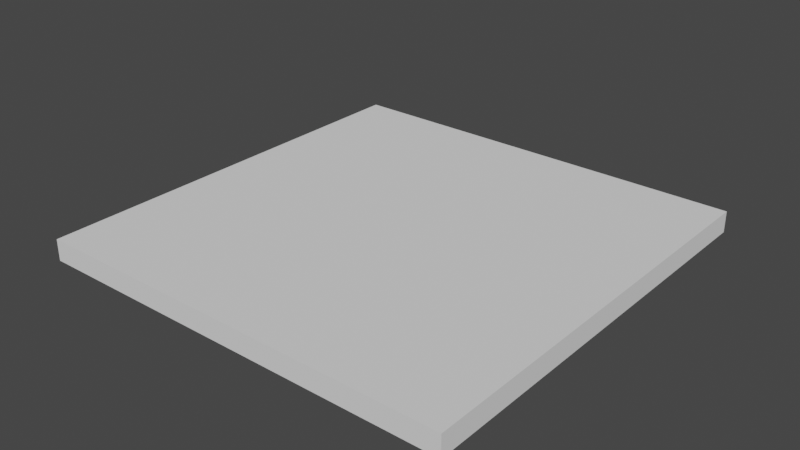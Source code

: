 # Source: simple_cutout.blend  (saved by Blender 5.0.118; exported with 4.5.12 LTS)
import bpy
from mathutils import Matrix  # noqa: F401  (used for matrix-valued properties, if any)

bpy.ops.wm.read_factory_settings(use_empty=True)
scene = bpy.context.scene
scene.name = 'Scene'

# ---- collections
col_collection = bpy.data.collections.new('Collection'); scene.collection.children.link(col_collection)
col_bridges__tabs = bpy.data.collections.new('Bridges (Tabs)'); scene.collection.children.link(col_bridges__tabs)
col_paths = bpy.data.collections.new('Paths'); scene.collection.children.link(col_paths)
col_simulations = bpy.data.collections.new('Simulations'); scene.collection.children.link(col_simulations)

# ---- world
world_world = bpy.data.worlds.new('World'); scene.world = world_world
world_world.use_nodes = True; world_world.node_tree.nodes.clear()
_N = world_world.node_tree.nodes; _L = world_world.node_tree.links
n0 = _N.new('ShaderNodeOutputWorld'); n0.name = 'World Output'; n0.location = (300, 300)
n1 = _N.new('ShaderNodeBackground'); n1.name = 'Background'; n1.location = (10, 300)
n1.inputs[0].default_value = (0.05088, 0.05088, 0.05088, 1.0)
_L.new(n1.outputs[0], n0.inputs[0])
n0.is_active_output = True
world_world.color = (0.05088, 0.05088, 0.05088)
world_world.use_sun_shadow = False
world_world.sun_shadow_jitter_overblur = 0.0

# ---- meshes
me_cube = bpy.data.meshes.new('Cube')
me_cube.from_pydata([(-0.1, -0.1, -0.2), (-0.1, -0.1, 7.451e-09), (-0.1, 0.1, -0.2), (-0.1, 0.1, 7.451e-09), (0.1, -0.1, -0.2), (0.1, -0.1, 7.451e-09), (0.1, 0.1, -0.2), (0.1, 0.1, 7.451e-09)], [], [(0, 1, 3, 2), (2, 3, 7, 6), (6, 7, 5, 4), (4, 5, 1, 0), (2, 6, 4, 0), (7, 3, 1, 5)])
_uv = me_cube.uv_layers.new(name='UVMap')
_uv.uv.foreach_set('vector', [0.375, 0.0, 0.625, 0.0, 0.625, 0.25, 0.375, 0.25, 0.375, 0.25, 0.625, 0.25, 0.625, 0.5, 0.375, 0.5, 0.375, 0.5, 0.625, 0.5, 0.625, 0.75, 0.375, 0.75, 0.375, 0.75, 0.625, 0.75, 0.625, 1.0, 0.375, 1.0, 0.125, 0.5, 0.375, 0.5, 0.375, 0.75, 0.125, 0.75, 0.625, 0.5, 0.875, 0.5, 0.875, 0.75, 0.625, 0.75])
me_cube.use_remesh_fix_poles = True
me_cube.use_remesh_preserve_attributes = False
me_cube.update()
me_cam_machine = bpy.data.meshes.new('CAM_machine')
me_cam_machine.from_pydata([(0.0, 0.0, -2.0), (0.0, 0.0, 0.0), (0.0, 2.0, -2.0), (0.0, 2.0, 0.0), (2.0, 0.0, -2.0), (2.0, 0.0, 0.0), (2.0, 2.0, -2.0), (2.0, 2.0, 0.0), (0.0, 1.879, -2.0), (0.0, 1.818, -2.0), (0.0, 1.697, -2.0), (0.0, 1.636, -2.0), (0.0, 1.515, -2.0), (0.0, 1.455, -2.0), (0.0, 1.333, -2.0), (0.0, 1.273, -2.0), (0.0, 1.152, -2.0), (0.0, 1.091, -2.0), (0.0, 0.9697, -2.0), (0.0, 0.9091, -2.0), (0.0, 0.7879, -2.0), (0.0, 0.7273, -2.0), (0.0, 0.6061, -2.0), (0.0, 0.5455, -2.0), (0.0, 0.4242, -2.0), (0.0, 0.3636, -2.0), (0.0, 0.2424, -2.0), (0.0, 0.1818, -2.0), (0.0, 0.06061, -2.0), (0.0, 0.0, -1.879), (0.0, 0.0, -1.818), (0.0, 0.0, -1.697), (0.0, 0.0, -1.636), (0.0, 0.0, -1.515), (0.0, 0.0, -1.455), (0.0, 0.0, -1.333), (0.0, 0.0, -1.273), (0.0, 0.0, -1.152), (0.0, 0.0, -1.091), (0.0, 0.0, -0.9697), (0.0, 0.0, -0.9091), (0.0, 0.0, -0.7879), (0.0, 0.0, -0.7273), (0.0, 0.0, -0.6061), (0.0, 0.0, -0.5455), (0.0, 0.0, -0.4242), (0.0, 0.0, -0.3636), (0.0, 0.0, -0.2424), (0.0, 0.0, -0.1818), (0.0, 0.0, -0.06061), (0.0, 0.1212, 0.0), (0.0, 0.1818, 0.0), (0.0, 0.303, 0.0), (0.0, 0.3636, 0.0), (0.0, 0.4848, 0.0), (0.0, 0.5455, 0.0), (0.0, 0.6667, 0.0), (0.0, 0.7273, 0.0), (0.0, 0.8485, 0.0), (0.0, 0.9091, 0.0), (0.0, 1.03, 0.0), (0.0, 1.091, 0.0), (0.0, 1.212, 0.0), (0.0, 1.273, 0.0), (0.0, 1.394, 0.0), (0.0, 1.455, 0.0), (0.0, 1.576, 0.0), (0.0, 1.636, 0.0), (0.0, 1.758, 0.0), (0.0, 1.818, 0.0), (0.0, 1.939, 0.0), (0.0, 2.0, -0.1212), (0.0, 2.0, -0.1818), (0.0, 2.0, -0.303), (0.0, 2.0, -0.3636), (0.0, 2.0, -0.4848), (0.0, 2.0, -0.5455), (0.0, 2.0, -0.6667), (0.0, 2.0, -0.7273), (0.0, 2.0, -0.8485), (0.0, 2.0, -0.9091), (0.0, 2.0, -1.03), (0.0, 2.0, -1.091), (0.0, 2.0, -1.212), (0.0, 2.0, -1.273), (0.0, 2.0, -1.394), (0.0, 2.0, -1.455), (0.0, 2.0, -1.576), (0.0, 2.0, -1.636), (0.0, 2.0, -1.758), (0.0, 2.0, -1.818), (0.0, 2.0, -1.939), (1.879, 2.0, -2.0), (1.818, 2.0, -2.0), (1.697, 2.0, -2.0), (1.636, 2.0, -2.0), (1.515, 2.0, -2.0), (1.455, 2.0, -2.0), (1.333, 2.0, -2.0), (1.273, 2.0, -2.0), (1.152, 2.0, -2.0), (1.091, 2.0, -2.0), (0.9697, 2.0, -2.0), (0.9091, 2.0, -2.0), (0.7879, 2.0, -2.0), (0.7273, 2.0, -2.0), (0.6061, 2.0, -2.0), (0.5455, 2.0, -2.0), (0.4242, 2.0, -2.0), (0.3636, 2.0, -2.0), (0.2424, 2.0, -2.0), (0.1818, 2.0, -2.0), (0.06061, 2.0, -2.0), (0.06061, 2.0, 0.0), (0.1818, 2.0, 0.0), (0.2424, 2.0, 0.0), (0.3636, 2.0, 0.0), (0.4242, 2.0, 0.0), (0.5455, 2.0, 0.0), (0.6061, 2.0, 0.0), (0.7273, 2.0, 0.0), (0.7879, 2.0, 0.0), (0.9091, 2.0, 0.0), (0.9697, 2.0, 0.0), (1.091, 2.0, 0.0), (1.152, 2.0, 0.0), (1.273, 2.0, 0.0), (1.333, 2.0, 0.0), (1.455, 2.0, 0.0), (1.515, 2.0, 0.0), (1.636, 2.0, 0.0), (1.697, 2.0, 0.0), (1.818, 2.0, 0.0), (1.879, 2.0, 0.0), (2.0, 2.0, -0.1212), (2.0, 2.0, -0.1818), (2.0, 2.0, -0.303), (2.0, 2.0, -0.3636), (2.0, 2.0, -0.4848), (2.0, 2.0, -0.5455), (2.0, 2.0, -0.6667), (2.0, 2.0, -0.7273), (2.0, 2.0, -0.8485), (2.0, 2.0, -0.9091), (2.0, 2.0, -1.03), (2.0, 2.0, -1.091), (2.0, 2.0, -1.212), (2.0, 2.0, -1.273), (2.0, 2.0, -1.394), (2.0, 2.0, -1.455), (2.0, 2.0, -1.576), (2.0, 2.0, -1.636), (2.0, 2.0, -1.758), (2.0, 2.0, -1.818), (2.0, 2.0, -1.939), (2.0, 0.1212, -2.0), (2.0, 0.1818, -2.0), (2.0, 0.303, -2.0), (2.0, 0.3636, -2.0), (2.0, 0.4848, -2.0), (2.0, 0.5455, -2.0), (2.0, 0.6667, -2.0), (2.0, 0.7273, -2.0), (2.0, 0.8485, -2.0), (2.0, 0.9091, -2.0), (2.0, 1.03, -2.0), (2.0, 1.091, -2.0), (2.0, 1.212, -2.0), (2.0, 1.273, -2.0), (2.0, 1.394, -2.0), (2.0, 1.455, -2.0), (2.0, 1.576, -2.0), (2.0, 1.636, -2.0), (2.0, 1.758, -2.0), (2.0, 1.818, -2.0), (2.0, 1.939, -2.0), (2.0, 1.939, 0.0), (2.0, 1.818, 0.0), (2.0, 1.758, 0.0), (2.0, 1.636, 0.0), (2.0, 1.576, 0.0), (2.0, 1.455, 0.0), (2.0, 1.394, 0.0), (2.0, 1.273, 0.0), (2.0, 1.212, 0.0), (2.0, 1.091, 0.0), (2.0, 1.03, 0.0), (2.0, 0.9091, 0.0), (2.0, 0.8485, 0.0), (2.0, 0.7273, 0.0), (2.0, 0.6667, 0.0), (2.0, 0.5455, 0.0), (2.0, 0.4848, 0.0), (2.0, 0.3636, 0.0), (2.0, 0.303, 0.0), (2.0, 0.1818, 0.0), (2.0, 0.1212, 0.0), (2.0, 0.0, -0.06061), (2.0, 0.0, -0.1818), (2.0, 0.0, -0.2424), (2.0, 0.0, -0.3636), (2.0, 0.0, -0.4242), (2.0, 0.0, -0.5455), (2.0, 0.0, -0.6061), (2.0, 0.0, -0.7273), (2.0, 0.0, -0.7879), (2.0, 0.0, -0.9091), (2.0, 0.0, -0.9697), (2.0, 0.0, -1.091), (2.0, 0.0, -1.152), (2.0, 0.0, -1.273), (2.0, 0.0, -1.333), (2.0, 0.0, -1.455), (2.0, 0.0, -1.515), (2.0, 0.0, -1.636), (2.0, 0.0, -1.697), (2.0, 0.0, -1.818), (2.0, 0.0, -1.879), (0.1212, 0.0, -2.0), (0.1818, 0.0, -2.0), (0.303, 0.0, -2.0), (0.3636, 0.0, -2.0), (0.4848, 0.0, -2.0), (0.5455, 0.0, -2.0), (0.6667, 0.0, -2.0), (0.7273, 0.0, -2.0), (0.8485, 0.0, -2.0), (0.9091, 0.0, -2.0), (1.03, 0.0, -2.0), (1.091, 0.0, -2.0), (1.212, 0.0, -2.0), (1.273, 0.0, -2.0), (1.394, 0.0, -2.0), (1.455, 0.0, -2.0), (1.576, 0.0, -2.0), (1.636, 0.0, -2.0), (1.758, 0.0, -2.0), (1.818, 0.0, -2.0), (1.939, 0.0, -2.0), (1.939, 0.0, 0.0), (1.818, 0.0, 0.0), (1.758, 0.0, 0.0), (1.636, 0.0, 0.0), (1.576, 0.0, 0.0), (1.455, 0.0, 0.0), (1.394, 0.0, 0.0), (2.0, 2.0, 0.0), (1.273, 0.0, 0.0), (1.212, 0.0, 0.0), (2.0, 2.0, -2.0), (1.091, 0.0, 0.0), (1.03, 0.0, 0.0), (2.0, 0.0, 0.0), (0.9091, 0.0, 0.0), (0.8485, 0.0, 0.0), (2.0, 0.0, -2.0), (0.7273, 0.0, 0.0), (0.6667, 0.0, 0.0), (0.0, 2.0, 0.0), (0.5455, 0.0, 0.0), (0.4848, 0.0, 0.0), (0.0, 2.0, -2.0), (0.3636, 0.0, 0.0), (0.303, 0.0, 0.0), (0.0, 0.0, 0.0), (0.1818, 0.0, 0.0), (0.1212, 0.0, 0.0), (0.0, 0.0, -2.0)], [(28, 0), (49, 1), (70, 3), (91, 2), (112, 2), (154, 6), (175, 6), (238, 4), (8, 9), (10, 11), (12, 13), (14, 15), (16, 17), (18, 19), (20, 21), (22, 23), (24, 25), (26, 27), (29, 30), (31, 32), (33, 34), (35, 36), (37, 38), (39, 40), (41, 42), (43, 44), (45, 46), (47, 48), (50, 51), (52, 53), (54, 55), (56, 57), (58, 59), (60, 61), (62, 63), (64, 65), (66, 67), (68, 69), (71, 72), (73, 74), (75, 76), (77, 78), (79, 80), (81, 82), (83, 84), (85, 86), (87, 88), (89, 90), (92, 93), (94, 95), (96, 97), (98, 99), (100, 101), (102, 103), (104, 105), (106, 107), (108, 109), (110, 111), (3, 113), (114, 115), (116, 117), (118, 119), (120, 121), (122, 123), (124, 125), (126, 127), (128, 129), (130, 131), (132, 133), (134, 135), (136, 137), (138, 139), (140, 141), (142, 143), (144, 145), (146, 147), (148, 149), (150, 151), (152, 153), (155, 156), (157, 158), (159, 160), (161, 162), (163, 164), (165, 166), (167, 168), (169, 170), (171, 172), (173, 174), (7, 176), (177, 178), (179, 180), (181, 182), (183, 184), (185, 186), (187, 188), (189, 190), (191, 192), (193, 194), (195, 196), (5, 197), (198, 199), (200, 201), (202, 203), (204, 205), (206, 207), (208, 209), (210, 211), (212, 213), (214, 215), (216, 217), (218, 219), (220, 221), (222, 223), (224, 225), (226, 227), (228, 229), (230, 231), (232, 233), (234, 235), (236, 237), (5, 239), (240, 241), (242, 243), (244, 245), (247, 248), (250, 251), (253, 254), (256, 257), (259, 260), (262, 263), (265, 266)], [(246, 258, 264, 252), (261, 249, 255, 267), (255, 252, 264, 267), (249, 246, 252, 255), (261, 258, 246, 249), (267, 264, 258, 261)])
_uv = me_cam_machine.uv_layers.new(name='UVMap')
_uv.uv.foreach_set('vector', [0.375, 0.0, 0.625, 0.0, 0.625, 0.25, 0.375, 0.25, 0.375, 0.25, 0.625, 0.25, 0.625, 0.5, 0.375, 0.5, 0.375, 0.5, 0.625, 0.5, 0.625, 0.75, 0.375, 0.75, 0.375, 0.75, 0.625, 0.75, 0.625, 1.0, 0.375, 1.0, 0.125, 0.5, 0.375, 0.5, 0.375, 0.75, 0.125, 0.75, 0.625, 0.5, 0.875, 0.5, 0.875, 0.75, 0.625, 0.75])
me_cam_machine.use_remesh_fix_poles = True
me_cam_machine.use_remesh_preserve_attributes = False
me_cam_machine.update()
me_cam_material = bpy.data.meshes.new('CAM_material')
me_cam_material.from_pydata([(0.0, 0.0, -2.0), (0.0, 0.0, 0.0), (0.0, 2.0, -2.0), (0.0, 2.0, 0.0), (2.0, 0.0, -2.0), (2.0, 0.0, 0.0), (2.0, 2.0, -2.0), (2.0, 2.0, 0.0)], [], [(0, 1, 3, 2), (2, 3, 7, 6), (6, 7, 5, 4), (4, 5, 1, 0), (2, 6, 4, 0), (7, 3, 1, 5)])
_uv = me_cam_material.uv_layers.new(name='UVMap')
_uv.uv.foreach_set('vector', [0.375, 0.0, 0.625, 0.0, 0.625, 0.25, 0.375, 0.25, 0.375, 0.25, 0.625, 0.25, 0.625, 0.5, 0.375, 0.5, 0.375, 0.5, 0.625, 0.5, 0.625, 0.75, 0.375, 0.75, 0.375, 0.75, 0.625, 0.75, 0.625, 1.0, 0.375, 1.0, 0.125, 0.5, 0.375, 0.5, 0.375, 0.75, 0.125, 0.75, 0.625, 0.5, 0.875, 0.5, 0.875, 0.75, 0.625, 0.75])
me_cam_material.use_remesh_fix_poles = True
me_cam_material.use_remesh_preserve_attributes = False
me_cam_material.update()
me_cam_path_op_cutout = bpy.data.meshes.new('cam_path_Op_Cutout')
me_cam_path_op_cutout.from_pydata([(0.0, 0.0, 0.01), (-0.09985, 0.1015, 0.01), (-0.09985, 0.1015, -0.01), (0.1001, 0.1015, -0.01), (0.1007, 0.1014, -0.01), (0.1014, 0.1007, -0.01), (0.1015, 0.1001, -0.01), (0.1015, -0.1001, -0.01), (0.1014, -0.1007, -0.01), (0.1007, -0.1014, -0.01), (0.1001, -0.1015, -0.01), (-0.1001, -0.1015, -0.01), (-0.1007, -0.1014, -0.01), (-0.1014, -0.1007, -0.01), (-0.1015, -0.1001, -0.01), (-0.1015, 0.1001, -0.01), (-0.1014, 0.1007, -0.01), (-0.1005, 0.1016, -0.01), (-0.09985, 0.1015, -0.01), (-0.09985, 0.1015, 0.01)], [(0, 1), (1, 2), (2, 3), (3, 4), (4, 5), (5, 6), (6, 7), (7, 8), (8, 9), (9, 10), (10, 11), (11, 12), (12, 13), (13, 14), (14, 15), (15, 16), (16, 17), (17, 18), (18, 19)], [])
me_cam_path_op_cutout.update()
me_cam_path_op_cutout_layers = bpy.data.meshes.new('cam_path_Op_Cutout_Layers')
me_cam_path_op_cutout_layers.from_pydata([(0.0, 0.0, 0.01), (-0.09985, 0.1015, 0.01), (-0.09985, 0.1015, -0.001), (0.1001, 0.1015, -0.001), (0.1007, 0.1014, -0.001), (0.1014, 0.1007, -0.001), (0.1015, 0.1001, -0.001), (0.1015, -0.1001, -0.001), (0.1014, -0.1007, -0.001), (0.1007, -0.1014, -0.001), (0.1001, -0.1015, -0.001), (-0.1001, -0.1015, -0.001), (-0.1007, -0.1014, -0.001), (-0.1014, -0.1007, -0.001), (-0.1015, -0.1001, -0.001), (-0.1015, 0.1001, -0.001), (-0.1014, 0.1007, -0.001), (-0.1005, 0.1016, -0.001), (-0.09985, 0.1015, -0.001), (-0.09985, 0.1015, -0.002), (0.1001, 0.1015, -0.002), (0.1007, 0.1014, -0.002), (0.1014, 0.1007, -0.002), (0.1015, 0.1001, -0.002), (0.1015, -0.1001, -0.002), (0.1014, -0.1007, -0.002), (0.1007, -0.1014, -0.002), (0.1001, -0.1015, -0.002), (-0.1001, -0.1015, -0.002), (-0.1007, -0.1014, -0.002), (-0.1014, -0.1007, -0.002), (-0.1015, -0.1001, -0.002), (-0.1015, 0.1001, -0.002), (-0.1014, 0.1007, -0.002), (-0.1005, 0.1016, -0.002), (-0.09985, 0.1015, -0.002), (-0.09985, 0.1015, -0.003), (0.1001, 0.1015, -0.003), (0.1007, 0.1014, -0.003), (0.1014, 0.1007, -0.003), (0.1015, 0.1001, -0.003), (0.1015, -0.1001, -0.003), (0.1014, -0.1007, -0.003), (0.1007, -0.1014, -0.003), (0.1001, -0.1015, -0.003), (-0.1001, -0.1015, -0.003), (-0.1007, -0.1014, -0.003), (-0.1014, -0.1007, -0.003), (-0.1015, -0.1001, -0.003), (-0.1015, 0.1001, -0.003), (-0.1014, 0.1007, -0.003), (-0.1005, 0.1016, -0.003), (-0.09985, 0.1015, -0.003), (-0.09985, 0.1015, -0.004), (0.1001, 0.1015, -0.004), (0.1007, 0.1014, -0.004), (0.1014, 0.1007, -0.004), (0.1015, 0.1001, -0.004), (0.1015, -0.1001, -0.004), (0.1014, -0.1007, -0.004), (0.1007, -0.1014, -0.004), (0.1001, -0.1015, -0.004), (-0.1001, -0.1015, -0.004), (-0.1007, -0.1014, -0.004), (-0.1014, -0.1007, -0.004), (-0.1015, -0.1001, -0.004), (-0.1015, 0.1001, -0.004), (-0.1014, 0.1007, -0.004), (-0.1005, 0.1016, -0.004), (-0.09985, 0.1015, -0.004), (-0.09985, 0.1015, -0.005), (0.1001, 0.1015, -0.005), (0.1007, 0.1014, -0.005), (0.1014, 0.1007, -0.005), (0.1015, 0.1001, -0.005), (0.1015, -0.1001, -0.005), (0.1014, -0.1007, -0.005), (0.1007, -0.1014, -0.005), (0.1001, -0.1015, -0.005), (-0.1001, -0.1015, -0.005), (-0.1007, -0.1014, -0.005), (-0.1014, -0.1007, -0.005), (-0.1015, -0.1001, -0.005), (-0.1015, 0.1001, -0.005), (-0.1014, 0.1007, -0.005), (-0.1005, 0.1016, -0.005), (-0.09985, 0.1015, -0.005), (-0.09985, 0.1015, -0.006), (0.1001, 0.1015, -0.006), (0.1007, 0.1014, -0.006), (0.1014, 0.1007, -0.006), (0.1015, 0.1001, -0.006), (0.1015, -0.1001, -0.006), (0.1014, -0.1007, -0.006), (0.1007, -0.1014, -0.006), (0.1001, -0.1015, -0.006), (-0.1001, -0.1015, -0.006), (-0.1007, -0.1014, -0.006), (-0.1014, -0.1007, -0.006), (-0.1015, -0.1001, -0.006), (-0.1015, 0.1001, -0.006), (-0.1014, 0.1007, -0.006), (-0.1005, 0.1016, -0.006), (-0.09985, 0.1015, -0.006), (-0.09985, 0.1015, -0.007), (0.1001, 0.1015, -0.007), (0.1007, 0.1014, -0.007), (0.1014, 0.1007, -0.007), (0.1015, 0.1001, -0.007), (0.1015, -0.1001, -0.007), (0.1014, -0.1007, -0.007), (0.1007, -0.1014, -0.007), (0.1001, -0.1015, -0.007), (-0.1001, -0.1015, -0.007), (-0.1007, -0.1014, -0.007), (-0.1014, -0.1007, -0.007), (-0.1015, -0.1001, -0.007), (-0.1015, 0.1001, -0.007), (-0.1014, 0.1007, -0.007), (-0.1005, 0.1016, -0.007), (-0.09985, 0.1015, -0.007), (-0.09985, 0.1015, -0.008), (0.1001, 0.1015, -0.008), (0.1007, 0.1014, -0.008), (0.1014, 0.1007, -0.008), (0.1015, 0.1001, -0.008), (0.1015, -0.1001, -0.008), (0.1014, -0.1007, -0.008), (0.1007, -0.1014, -0.008), (0.1001, -0.1015, -0.008), (-0.1001, -0.1015, -0.008), (-0.1007, -0.1014, -0.008), (-0.1014, -0.1007, -0.008), (-0.1015, -0.1001, -0.008), (-0.1015, 0.1001, -0.008), (-0.1014, 0.1007, -0.008), (-0.1005, 0.1016, -0.008), (-0.09985, 0.1015, -0.008), (-0.09985, 0.1015, -0.009), (0.1001, 0.1015, -0.009), (0.1007, 0.1014, -0.009), (0.1014, 0.1007, -0.009), (0.1015, 0.1001, -0.009), (0.1015, -0.1001, -0.009), (0.1014, -0.1007, -0.009), (0.1007, -0.1014, -0.009), (0.1001, -0.1015, -0.009), (-0.1001, -0.1015, -0.009), (-0.1007, -0.1014, -0.009), (-0.1014, -0.1007, -0.009), (-0.1015, -0.1001, -0.009), (-0.1015, 0.1001, -0.009), (-0.1014, 0.1007, -0.009), (-0.1005, 0.1016, -0.009), (-0.09985, 0.1015, -0.009), (-0.09985, 0.1015, -0.01), (0.1001, 0.1015, -0.01), (0.1007, 0.1014, -0.01), (0.1014, 0.1007, -0.01), (0.1015, 0.1001, -0.01), (0.1015, -0.1001, -0.01), (0.1014, -0.1007, -0.01), (0.1007, -0.1014, -0.01), (0.1001, -0.1015, -0.01), (-0.1001, -0.1015, -0.01), (-0.1007, -0.1014, -0.01), (-0.1014, -0.1007, -0.01), (-0.1015, -0.1001, -0.01), (-0.1015, 0.1001, -0.01), (-0.1014, 0.1007, -0.01), (-0.1005, 0.1016, -0.01), (-0.09985, 0.1015, -0.01), (-0.09985, 0.1015, 0.01)], [(0, 1), (1, 2), (2, 3), (3, 4), (4, 5), (5, 6), (6, 7), (7, 8), (8, 9), (9, 10), (10, 11), (11, 12), (12, 13), (13, 14), (14, 15), (15, 16), (16, 17), (17, 18), (18, 19), (19, 20), (20, 21), (21, 22), (22, 23), (23, 24), (24, 25), (25, 26), (26, 27), (27, 28), (28, 29), (29, 30), (30, 31), (31, 32), (32, 33), (33, 34), (34, 35), (35, 36), (36, 37), (37, 38), (38, 39), (39, 40), (40, 41), (41, 42), (42, 43), (43, 44), (44, 45), (45, 46), (46, 47), (47, 48), (48, 49), (49, 50), (50, 51), (51, 52), (52, 53), (53, 54), (54, 55), (55, 56), (56, 57), (57, 58), (58, 59), (59, 60), (60, 61), (61, 62), (62, 63), (63, 64), (64, 65), (65, 66), (66, 67), (67, 68), (68, 69), (69, 70), (70, 71), (71, 72), (72, 73), (73, 74), (74, 75), (75, 76), (76, 77), (77, 78), (78, 79), (79, 80), (80, 81), (81, 82), (82, 83), (83, 84), (84, 85), (85, 86), (86, 87), (87, 88), (88, 89), (89, 90), (90, 91), (91, 92), (92, 93), (93, 94), (94, 95), (95, 96), (96, 97), (97, 98), (98, 99), (99, 100), (100, 101), (101, 102), (102, 103), (103, 104), (104, 105), (105, 106), (106, 107), (107, 108), (108, 109), (109, 110), (110, 111), (111, 112), (112, 113), (113, 114), (114, 115), (115, 116), (116, 117), (117, 118), (118, 119), (119, 120), (120, 121), (121, 122), (122, 123), (123, 124), (124, 125), (125, 126), (126, 127), (127, 128), (128, 129), (129, 130), (130, 131), (131, 132), (132, 133), (133, 134), (134, 135), (135, 136), (136, 137), (137, 138), (138, 139), (139, 140), (140, 141), (141, 142), (142, 143), (143, 144), (144, 145), (145, 146), (146, 147), (147, 148), (148, 149), (149, 150), (150, 151), (151, 152), (152, 153), (153, 154), (154, 155), (155, 156), (156, 157), (157, 158), (158, 159), (159, 160), (160, 161), (161, 162), (162, 163), (163, 164), (164, 165), (165, 166), (166, 167), (167, 168), (168, 169), (169, 170), (170, 171), (171, 172)], [])
me_cam_path_op_cutout_layers.update()

# ---- objects
ob_cube = bpy.data.objects.new('Cube', me_cube)
ob_cam_machine = bpy.data.objects.new('CAM_machine', me_cam_machine)
ob_cam_material = bpy.data.objects.new('CAM_material', me_cam_material)
ob_cam_path_op_cutout = bpy.data.objects.new('cam_path_Op_Cutout', me_cam_path_op_cutout)
ob_cam_path_op_cutout_layers = bpy.data.objects.new('cam_path_Op_Cutout_Layers', me_cam_path_op_cutout_layers)

# ---- transforms, parenting, visibility, modifiers, constraints
ob_cube.location = (0.0, 0.0, 0.0)
ob_cube.scale = (1.0, 1.0, 0.05)
ob_cam_machine.location = (0.0, 0.0, 0.0)
ob_cam_machine.scale = (0.25, 0.25, 0.05)
ob_cam_machine.hide_select = True
ob_cam_machine.hide_render = True
ob_cam_machine.display_type = 'BOUNDS'
ob_cam_material.location = (-0.1, -0.1, 0.005)
ob_cam_material.scale = (0.1, 0.1, 0.005)
ob_cam_material.hide_select = True
ob_cam_material.hide_render = True
ob_cam_material.display_type = 'BOUNDS'
ob_cam_path_op_cutout.location = (0.0, 0.0, 0.0)
ob_cam_path_op_cutout_layers.location = (0.0, 0.0, 0.0)

# ---- collection membership
col_collection.objects.link(ob_cube)
col_collection.objects.link(ob_cam_machine)
col_collection.objects.link(ob_cam_material)
col_collection.objects.link(ob_cam_path_op_cutout)
col_collection.objects.link(ob_cam_path_op_cutout_layers)
col_paths.objects.link(ob_cam_path_op_cutout)
col_paths.objects.link(ob_cam_path_op_cutout_layers)

# ---- scene / render settings (as saved in the file)
scene.frame_start = 1; scene.frame_end = 250; scene.frame_set(1)
scene.render.engine = 'BLENDER_EEVEE_NEXT'
scene.render.bake_bias = 0.0
scene.render.bake_samples = 0
scene.cycles.sampling_pattern = 'TABULATED_SOBOL'
scene.cycles.use_light_tree = False
scene.view_settings.view_transform = 'Filmic'
bpy.context.view_layer.update()

# ---- added for rendering (the .blend has no active camera and no usable light): camera, sun
cam_auto = bpy.data.cameras.new('AutoCamera')
cam_auto.lens = 50.0
cam_auto.sensor_width = 36.0
cam_auto.clip_end = 1000.0
ob_auto_camera = bpy.data.objects.new('AutoCamera', cam_auto)
scene.collection.objects.link(ob_auto_camera)
ob_auto_camera.location = (0.266348, -0.319554, 0.213078)
ob_auto_camera.rotation_euler = (1.09748, -7.21219e-08, 0.694738)
scene.camera = ob_auto_camera
light_auto_sun = bpy.data.lights.new('AutoSun', 'SUN')
light_auto_sun.energy = 3.0
light_auto_sun.angle = 0.0523599
ob_auto_sun = bpy.data.objects.new('AutoSun', light_auto_sun)
scene.collection.objects.link(ob_auto_sun)
ob_auto_sun.rotation_euler = (0.872665, 0.174533, 0.523599)
bpy.context.view_layer.update()

